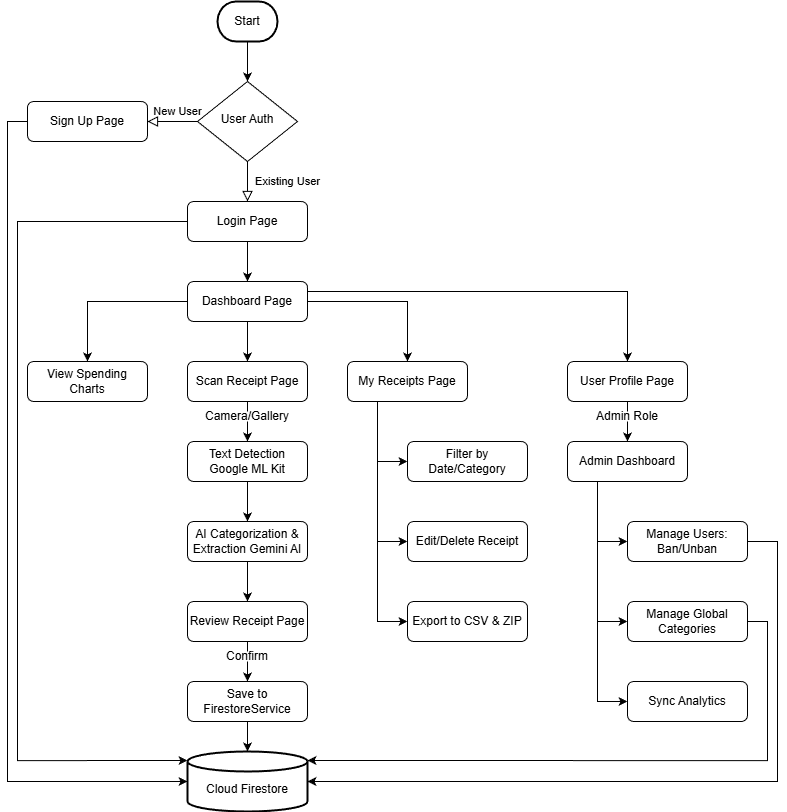

The diagram above was exported from draw.io. Its source (the exported page's mxGraphModel, read from the mxfile embedded in the PNG):
<mxGraphModel dx="2084" dy="1280" grid="1" gridSize="10" guides="1" tooltips="1" connect="1" arrows="1" fold="1" page="1" pageScale="1" pageWidth="827" pageHeight="1169" math="0" shadow="0">
  <root>
    <mxCell id="WIyWlLk6GJQsqaUBKTNV-0" />
    <mxCell id="WIyWlLk6GJQsqaUBKTNV-1" parent="WIyWlLk6GJQsqaUBKTNV-0" />
    <mxCell id="WIyWlLk6GJQsqaUBKTNV-4" edge="1" parent="WIyWlLk6GJQsqaUBKTNV-1" source="WIyWlLk6GJQsqaUBKTNV-6" style="rounded=0;html=1;jettySize=auto;orthogonalLoop=1;fontSize=11;endArrow=block;endFill=0;endSize=8;strokeWidth=1;shadow=0;labelBackgroundColor=none;edgeStyle=orthogonalEdgeStyle;" value="Existing User">
      <mxGeometry relative="1" y="40" as="geometry">
        <mxPoint as="offset" />
        <mxPoint x="280" y="280" as="targetPoint" />
      </mxGeometry>
    </mxCell>
    <mxCell id="WIyWlLk6GJQsqaUBKTNV-6" parent="WIyWlLk6GJQsqaUBKTNV-1" style="rhombus;whiteSpace=wrap;html=1;shadow=0;fontFamily=Helvetica;fontSize=12;align=center;strokeWidth=1;spacing=6;spacingTop=-4;" value="User Auth" vertex="1">
      <mxGeometry height="80" width="100" x="230" y="160" as="geometry" />
    </mxCell>
    <mxCell id="RuiNp3JAae4OH_BiSwQX-4" edge="1" parent="WIyWlLk6GJQsqaUBKTNV-1" source="WIyWlLk6GJQsqaUBKTNV-11" style="edgeStyle=orthogonalEdgeStyle;rounded=0;orthogonalLoop=1;jettySize=auto;html=1;entryX=0.5;entryY=0;entryDx=0;entryDy=0;" target="RuiNp3JAae4OH_BiSwQX-2">
      <mxGeometry relative="1" as="geometry" />
    </mxCell>
    <mxCell id="RuiNp3JAae4OH_BiSwQX-30" edge="1" parent="WIyWlLk6GJQsqaUBKTNV-1" source="WIyWlLk6GJQsqaUBKTNV-11" style="edgeStyle=orthogonalEdgeStyle;rounded=0;orthogonalLoop=1;jettySize=auto;html=1;exitX=0;exitY=0.5;exitDx=0;exitDy=0;entryX=0.5;entryY=0;entryDx=0;entryDy=0;" target="RuiNp3JAae4OH_BiSwQX-7">
      <mxGeometry relative="1" as="geometry" />
    </mxCell>
    <mxCell id="RuiNp3JAae4OH_BiSwQX-32" edge="1" parent="WIyWlLk6GJQsqaUBKTNV-1" source="WIyWlLk6GJQsqaUBKTNV-11" style="edgeStyle=orthogonalEdgeStyle;rounded=0;orthogonalLoop=1;jettySize=auto;html=1;exitX=1;exitY=0.5;exitDx=0;exitDy=0;entryX=0.5;entryY=0;entryDx=0;entryDy=0;" target="RuiNp3JAae4OH_BiSwQX-8">
      <mxGeometry relative="1" as="geometry" />
    </mxCell>
    <mxCell id="RuiNp3JAae4OH_BiSwQX-33" edge="1" parent="WIyWlLk6GJQsqaUBKTNV-1" source="WIyWlLk6GJQsqaUBKTNV-11" style="edgeStyle=orthogonalEdgeStyle;rounded=0;orthogonalLoop=1;jettySize=auto;html=1;exitX=1;exitY=0.25;exitDx=0;exitDy=0;entryX=0.5;entryY=0;entryDx=0;entryDy=0;" target="RuiNp3JAae4OH_BiSwQX-9">
      <mxGeometry relative="1" as="geometry" />
    </mxCell>
    <mxCell id="WIyWlLk6GJQsqaUBKTNV-11" parent="WIyWlLk6GJQsqaUBKTNV-1" style="rounded=1;whiteSpace=wrap;html=1;fontSize=12;glass=0;strokeWidth=1;shadow=0;" value="Dashboard Page" vertex="1">
      <mxGeometry height="40" width="120" x="220" y="360" as="geometry" />
    </mxCell>
    <mxCell id="RuiNp3JAae4OH_BiSwQX-6" edge="1" parent="WIyWlLk6GJQsqaUBKTNV-1" source="RuiNp3JAae4OH_BiSwQX-0" style="edgeStyle=orthogonalEdgeStyle;rounded=0;orthogonalLoop=1;jettySize=auto;html=1;" target="WIyWlLk6GJQsqaUBKTNV-6" value="">
      <mxGeometry relative="1" as="geometry" />
    </mxCell>
    <mxCell id="RuiNp3JAae4OH_BiSwQX-0" parent="WIyWlLk6GJQsqaUBKTNV-1" style="strokeWidth=2;html=1;shape=mxgraph.flowchart.terminator;whiteSpace=wrap;" value="Start" vertex="1">
      <mxGeometry height="40" width="60" x="250" y="80" as="geometry" />
    </mxCell>
    <mxCell id="RuiNp3JAae4OH_BiSwQX-5" edge="1" parent="WIyWlLk6GJQsqaUBKTNV-1" source="RuiNp3JAae4OH_BiSwQX-1" style="edgeStyle=orthogonalEdgeStyle;rounded=0;orthogonalLoop=1;jettySize=auto;html=1;" target="WIyWlLk6GJQsqaUBKTNV-11" value="">
      <mxGeometry relative="1" as="geometry" />
    </mxCell>
    <mxCell id="RuiNp3JAae4OH_BiSwQX-1" parent="WIyWlLk6GJQsqaUBKTNV-1" style="rounded=1;whiteSpace=wrap;html=1;fontSize=12;glass=0;strokeWidth=1;shadow=0;" value="Login Page" vertex="1">
      <mxGeometry height="40" width="120" x="220" y="280" as="geometry" />
    </mxCell>
    <mxCell id="RuiNp3JAae4OH_BiSwQX-14" edge="1" parent="WIyWlLk6GJQsqaUBKTNV-1" source="RuiNp3JAae4OH_BiSwQX-2" style="edgeStyle=orthogonalEdgeStyle;rounded=0;orthogonalLoop=1;jettySize=auto;html=1;exitX=0.5;exitY=1;exitDx=0;exitDy=0;entryX=0.5;entryY=0;entryDx=0;entryDy=0;" target="RuiNp3JAae4OH_BiSwQX-13">
      <mxGeometry relative="1" as="geometry" />
    </mxCell>
    <mxCell id="RuiNp3JAae4OH_BiSwQX-2" parent="WIyWlLk6GJQsqaUBKTNV-1" style="rounded=1;whiteSpace=wrap;html=1;fontSize=12;glass=0;strokeWidth=1;shadow=0;" value="Scan Receipt Page" vertex="1">
      <mxGeometry height="40" width="120" x="220" y="440" as="geometry" />
    </mxCell>
    <mxCell id="RuiNp3JAae4OH_BiSwQX-7" parent="WIyWlLk6GJQsqaUBKTNV-1" style="rounded=1;whiteSpace=wrap;html=1;fontSize=12;glass=0;strokeWidth=1;shadow=0;" value="View Spending Charts" vertex="1">
      <mxGeometry height="40" width="120" x="60" y="440" as="geometry" />
    </mxCell>
    <mxCell id="RuiNp3JAae4OH_BiSwQX-35" edge="1" parent="WIyWlLk6GJQsqaUBKTNV-1" source="RuiNp3JAae4OH_BiSwQX-8" style="edgeStyle=orthogonalEdgeStyle;rounded=0;orthogonalLoop=1;jettySize=auto;html=1;exitX=0.25;exitY=1;exitDx=0;exitDy=0;entryX=0;entryY=0.5;entryDx=0;entryDy=0;" target="RuiNp3JAae4OH_BiSwQX-27">
      <mxGeometry relative="1" as="geometry" />
    </mxCell>
    <mxCell id="RuiNp3JAae4OH_BiSwQX-36" edge="1" parent="WIyWlLk6GJQsqaUBKTNV-1" source="RuiNp3JAae4OH_BiSwQX-8" style="edgeStyle=orthogonalEdgeStyle;rounded=0;orthogonalLoop=1;jettySize=auto;html=1;exitX=0.25;exitY=1;exitDx=0;exitDy=0;entryX=0;entryY=0.5;entryDx=0;entryDy=0;" target="RuiNp3JAae4OH_BiSwQX-28">
      <mxGeometry relative="1" as="geometry" />
    </mxCell>
    <mxCell id="RuiNp3JAae4OH_BiSwQX-37" edge="1" parent="WIyWlLk6GJQsqaUBKTNV-1" source="RuiNp3JAae4OH_BiSwQX-8" style="edgeStyle=orthogonalEdgeStyle;rounded=0;orthogonalLoop=1;jettySize=auto;html=1;exitX=0.25;exitY=1;exitDx=0;exitDy=0;entryX=0;entryY=0.5;entryDx=0;entryDy=0;" target="RuiNp3JAae4OH_BiSwQX-29">
      <mxGeometry relative="1" as="geometry" />
    </mxCell>
    <mxCell id="RuiNp3JAae4OH_BiSwQX-8" parent="WIyWlLk6GJQsqaUBKTNV-1" style="rounded=1;whiteSpace=wrap;html=1;fontSize=12;glass=0;strokeWidth=1;shadow=0;" value="My Receipts Page" vertex="1">
      <mxGeometry height="40" width="120" x="380" y="440" as="geometry" />
    </mxCell>
    <mxCell id="RuiNp3JAae4OH_BiSwQX-42" edge="1" parent="WIyWlLk6GJQsqaUBKTNV-1" source="RuiNp3JAae4OH_BiSwQX-9" style="edgeStyle=orthogonalEdgeStyle;rounded=0;orthogonalLoop=1;jettySize=auto;html=1;exitX=0.5;exitY=1;exitDx=0;exitDy=0;entryX=0.5;entryY=0;entryDx=0;entryDy=0;" target="RuiNp3JAae4OH_BiSwQX-40">
      <mxGeometry relative="1" as="geometry" />
    </mxCell>
    <mxCell id="RuiNp3JAae4OH_BiSwQX-9" parent="WIyWlLk6GJQsqaUBKTNV-1" style="rounded=1;whiteSpace=wrap;html=1;fontSize=12;glass=0;strokeWidth=1;shadow=0;" value="User Profile Page" vertex="1">
      <mxGeometry height="40" width="120" x="600" y="440" as="geometry" />
    </mxCell>
    <mxCell id="RuiNp3JAae4OH_BiSwQX-10" parent="WIyWlLk6GJQsqaUBKTNV-1" style="rounded=1;whiteSpace=wrap;html=1;fontSize=12;glass=0;strokeWidth=1;shadow=0;" value="Sign Up Page" vertex="1">
      <mxGeometry height="40" width="120" x="60" y="180" as="geometry" />
    </mxCell>
    <mxCell id="RuiNp3JAae4OH_BiSwQX-12" edge="1" parent="WIyWlLk6GJQsqaUBKTNV-1" source="WIyWlLk6GJQsqaUBKTNV-6" style="rounded=0;html=1;jettySize=auto;orthogonalLoop=1;fontSize=11;endArrow=block;endFill=0;endSize=8;strokeWidth=1;shadow=0;labelBackgroundColor=none;edgeStyle=orthogonalEdgeStyle;entryX=1;entryY=0.5;entryDx=0;entryDy=0;exitX=0;exitY=0.5;exitDx=0;exitDy=0;" target="RuiNp3JAae4OH_BiSwQX-10" value="New User">
      <mxGeometry relative="1" x="-0.2" y="-10" as="geometry">
        <mxPoint as="offset" />
        <mxPoint x="220" y="250" as="sourcePoint" />
        <mxPoint x="220" y="290" as="targetPoint" />
      </mxGeometry>
    </mxCell>
    <mxCell id="RuiNp3JAae4OH_BiSwQX-16" edge="1" parent="WIyWlLk6GJQsqaUBKTNV-1" source="RuiNp3JAae4OH_BiSwQX-13" style="edgeStyle=orthogonalEdgeStyle;rounded=0;orthogonalLoop=1;jettySize=auto;html=1;exitX=0.5;exitY=1;exitDx=0;exitDy=0;entryX=0.5;entryY=0;entryDx=0;entryDy=0;" target="RuiNp3JAae4OH_BiSwQX-15">
      <mxGeometry relative="1" as="geometry" />
    </mxCell>
    <mxCell id="RuiNp3JAae4OH_BiSwQX-13" parent="WIyWlLk6GJQsqaUBKTNV-1" style="rounded=1;whiteSpace=wrap;html=1;fontSize=12;glass=0;strokeWidth=1;shadow=0;" value="Text Detection Google ML Kit" vertex="1">
      <mxGeometry height="40" width="120" x="220" y="520" as="geometry" />
    </mxCell>
    <mxCell id="RuiNp3JAae4OH_BiSwQX-18" edge="1" parent="WIyWlLk6GJQsqaUBKTNV-1" source="RuiNp3JAae4OH_BiSwQX-15" style="edgeStyle=orthogonalEdgeStyle;rounded=0;orthogonalLoop=1;jettySize=auto;html=1;exitX=0.5;exitY=1;exitDx=0;exitDy=0;entryX=0.5;entryY=0;entryDx=0;entryDy=0;" target="RuiNp3JAae4OH_BiSwQX-17">
      <mxGeometry relative="1" as="geometry" />
    </mxCell>
    <mxCell id="RuiNp3JAae4OH_BiSwQX-15" parent="WIyWlLk6GJQsqaUBKTNV-1" style="rounded=1;whiteSpace=wrap;html=1;fontSize=12;glass=0;strokeWidth=1;shadow=0;" value="AI Categorization &amp;amp; Extraction Gemini AI" vertex="1">
      <mxGeometry height="40" width="120" x="220" y="600" as="geometry" />
    </mxCell>
    <mxCell id="RuiNp3JAae4OH_BiSwQX-21" edge="1" parent="WIyWlLk6GJQsqaUBKTNV-1" source="RuiNp3JAae4OH_BiSwQX-17" style="edgeStyle=orthogonalEdgeStyle;rounded=0;orthogonalLoop=1;jettySize=auto;html=1;exitX=0.5;exitY=1;exitDx=0;exitDy=0;entryX=0.5;entryY=0;entryDx=0;entryDy=0;" target="RuiNp3JAae4OH_BiSwQX-20">
      <mxGeometry relative="1" as="geometry" />
    </mxCell>
    <mxCell id="RuiNp3JAae4OH_BiSwQX-17" parent="WIyWlLk6GJQsqaUBKTNV-1" style="rounded=1;whiteSpace=wrap;html=1;fontSize=12;glass=0;strokeWidth=1;shadow=0;" value="Review Receipt Page" vertex="1">
      <mxGeometry height="40" width="120" x="220" y="680" as="geometry" />
    </mxCell>
    <mxCell id="RuiNp3JAae4OH_BiSwQX-19" parent="WIyWlLk6GJQsqaUBKTNV-1" style="text;html=1;whiteSpace=wrap;strokeColor=none;fillColor=default;align=center;verticalAlign=middle;rounded=0;" value="Camera/Gallery" vertex="1">
      <mxGeometry height="10" width="90" x="235" y="490" as="geometry" />
    </mxCell>
    <mxCell id="RuiNp3JAae4OH_BiSwQX-20" parent="WIyWlLk6GJQsqaUBKTNV-1" style="rounded=1;whiteSpace=wrap;html=1;fontSize=12;glass=0;strokeWidth=1;shadow=0;" value="Save to FirestoreService" vertex="1">
      <mxGeometry height="40" width="120" x="220" y="760" as="geometry" />
    </mxCell>
    <mxCell id="RuiNp3JAae4OH_BiSwQX-22" parent="WIyWlLk6GJQsqaUBKTNV-1" style="text;html=1;whiteSpace=wrap;strokeColor=none;fillColor=default;align=center;verticalAlign=middle;rounded=0;" value="Confirm" vertex="1">
      <mxGeometry height="10" width="60" x="250" y="730" as="geometry" />
    </mxCell>
    <mxCell id="RuiNp3JAae4OH_BiSwQX-23" parent="WIyWlLk6GJQsqaUBKTNV-1" style="strokeWidth=2;html=1;shape=mxgraph.flowchart.database;whiteSpace=wrap;" value="&lt;div&gt;&lt;br&gt;&lt;/div&gt;Cloud Firestore" vertex="1">
      <mxGeometry height="60" width="120" x="220" y="830" as="geometry" />
    </mxCell>
    <mxCell id="RuiNp3JAae4OH_BiSwQX-26" edge="1" parent="WIyWlLk6GJQsqaUBKTNV-1" source="RuiNp3JAae4OH_BiSwQX-20" style="edgeStyle=orthogonalEdgeStyle;rounded=0;orthogonalLoop=1;jettySize=auto;html=1;exitX=0.5;exitY=1;exitDx=0;exitDy=0;entryX=0.5;entryY=0;entryDx=0;entryDy=0;entryPerimeter=0;" target="RuiNp3JAae4OH_BiSwQX-23">
      <mxGeometry relative="1" as="geometry" />
    </mxCell>
    <mxCell id="RuiNp3JAae4OH_BiSwQX-27" parent="WIyWlLk6GJQsqaUBKTNV-1" style="rounded=1;whiteSpace=wrap;html=1;fontSize=12;glass=0;strokeWidth=1;shadow=0;" value="Filter by Date/Category" vertex="1">
      <mxGeometry height="40" width="120" x="440" y="520" as="geometry" />
    </mxCell>
    <mxCell id="RuiNp3JAae4OH_BiSwQX-28" parent="WIyWlLk6GJQsqaUBKTNV-1" style="rounded=1;whiteSpace=wrap;html=1;fontSize=12;glass=0;strokeWidth=1;shadow=0;" value="Edit/Delete Receipt" vertex="1">
      <mxGeometry height="40" width="120" x="440" y="600" as="geometry" />
    </mxCell>
    <mxCell id="RuiNp3JAae4OH_BiSwQX-29" parent="WIyWlLk6GJQsqaUBKTNV-1" style="rounded=1;whiteSpace=wrap;html=1;fontSize=12;glass=0;strokeWidth=1;shadow=0;" value="Export to CSV &amp;amp; ZIP" vertex="1">
      <mxGeometry height="40" width="120" x="440" y="680" as="geometry" />
    </mxCell>
    <mxCell id="RuiNp3JAae4OH_BiSwQX-34" edge="1" parent="WIyWlLk6GJQsqaUBKTNV-1" source="RuiNp3JAae4OH_BiSwQX-10" style="edgeStyle=orthogonalEdgeStyle;rounded=0;orthogonalLoop=1;jettySize=auto;html=1;exitX=0;exitY=0.5;exitDx=0;exitDy=0;entryX=0;entryY=0.5;entryDx=0;entryDy=0;entryPerimeter=0;" target="RuiNp3JAae4OH_BiSwQX-23">
      <mxGeometry relative="1" as="geometry" />
    </mxCell>
    <mxCell id="RuiNp3JAae4OH_BiSwQX-39" edge="1" parent="WIyWlLk6GJQsqaUBKTNV-1" source="RuiNp3JAae4OH_BiSwQX-1" style="edgeStyle=orthogonalEdgeStyle;rounded=0;orthogonalLoop=1;jettySize=auto;html=1;exitX=0;exitY=0.5;exitDx=0;exitDy=0;entryX=0;entryY=0.15;entryDx=0;entryDy=0;entryPerimeter=0;" target="RuiNp3JAae4OH_BiSwQX-23">
      <mxGeometry relative="1" as="geometry">
        <Array as="points">
          <mxPoint x="50" y="300" />
          <mxPoint x="50" y="839" />
        </Array>
      </mxGeometry>
    </mxCell>
    <mxCell id="RuiNp3JAae4OH_BiSwQX-46" edge="1" parent="WIyWlLk6GJQsqaUBKTNV-1" source="RuiNp3JAae4OH_BiSwQX-40" style="edgeStyle=orthogonalEdgeStyle;rounded=0;orthogonalLoop=1;jettySize=auto;html=1;exitX=0.25;exitY=1;exitDx=0;exitDy=0;entryX=0;entryY=0.5;entryDx=0;entryDy=0;" target="RuiNp3JAae4OH_BiSwQX-43">
      <mxGeometry relative="1" as="geometry" />
    </mxCell>
    <mxCell id="RuiNp3JAae4OH_BiSwQX-47" edge="1" parent="WIyWlLk6GJQsqaUBKTNV-1" source="RuiNp3JAae4OH_BiSwQX-40" style="edgeStyle=orthogonalEdgeStyle;rounded=0;orthogonalLoop=1;jettySize=auto;html=1;exitX=0.25;exitY=1;exitDx=0;exitDy=0;entryX=0;entryY=0.5;entryDx=0;entryDy=0;" target="RuiNp3JAae4OH_BiSwQX-44">
      <mxGeometry relative="1" as="geometry" />
    </mxCell>
    <mxCell id="RuiNp3JAae4OH_BiSwQX-48" edge="1" parent="WIyWlLk6GJQsqaUBKTNV-1" source="RuiNp3JAae4OH_BiSwQX-40" style="edgeStyle=orthogonalEdgeStyle;rounded=0;orthogonalLoop=1;jettySize=auto;html=1;exitX=0.25;exitY=1;exitDx=0;exitDy=0;entryX=0;entryY=0.5;entryDx=0;entryDy=0;" target="RuiNp3JAae4OH_BiSwQX-45">
      <mxGeometry relative="1" as="geometry" />
    </mxCell>
    <mxCell id="RuiNp3JAae4OH_BiSwQX-40" parent="WIyWlLk6GJQsqaUBKTNV-1" style="rounded=1;whiteSpace=wrap;html=1;fontSize=12;glass=0;strokeWidth=1;shadow=0;" value="Admin Dashboard" vertex="1">
      <mxGeometry height="40" width="120" x="600" y="520" as="geometry" />
    </mxCell>
    <mxCell id="RuiNp3JAae4OH_BiSwQX-41" parent="WIyWlLk6GJQsqaUBKTNV-1" style="text;html=1;whiteSpace=wrap;strokeColor=none;fillColor=default;align=center;verticalAlign=middle;rounded=0;" value="Admin Role" vertex="1">
      <mxGeometry height="10" width="90" x="615" y="490" as="geometry" />
    </mxCell>
    <mxCell id="RuiNp3JAae4OH_BiSwQX-43" parent="WIyWlLk6GJQsqaUBKTNV-1" style="rounded=1;whiteSpace=wrap;html=1;fontSize=12;glass=0;strokeWidth=1;shadow=0;" value="Manage Users: Ban/Unban" vertex="1">
      <mxGeometry height="40" width="120" x="660" y="600" as="geometry" />
    </mxCell>
    <mxCell id="RuiNp3JAae4OH_BiSwQX-44" parent="WIyWlLk6GJQsqaUBKTNV-1" style="rounded=1;whiteSpace=wrap;html=1;fontSize=12;glass=0;strokeWidth=1;shadow=0;" value="Manage Global Categories" vertex="1">
      <mxGeometry height="40" width="120" x="660" y="680" as="geometry" />
    </mxCell>
    <mxCell id="RuiNp3JAae4OH_BiSwQX-45" parent="WIyWlLk6GJQsqaUBKTNV-1" style="rounded=1;whiteSpace=wrap;html=1;fontSize=12;glass=0;strokeWidth=1;shadow=0;" value="Sync Analytics" vertex="1">
      <mxGeometry height="40" width="120" x="660" y="760" as="geometry" />
    </mxCell>
    <mxCell id="RuiNp3JAae4OH_BiSwQX-49" edge="1" parent="WIyWlLk6GJQsqaUBKTNV-1" source="RuiNp3JAae4OH_BiSwQX-43" style="edgeStyle=orthogonalEdgeStyle;rounded=0;orthogonalLoop=1;jettySize=auto;html=1;exitX=1;exitY=0.5;exitDx=0;exitDy=0;entryX=1;entryY=0.5;entryDx=0;entryDy=0;entryPerimeter=0;" target="RuiNp3JAae4OH_BiSwQX-23">
      <mxGeometry relative="1" as="geometry">
        <Array as="points">
          <mxPoint x="810" y="620" />
          <mxPoint x="810" y="860" />
        </Array>
      </mxGeometry>
    </mxCell>
    <mxCell id="RuiNp3JAae4OH_BiSwQX-50" edge="1" parent="WIyWlLk6GJQsqaUBKTNV-1" source="RuiNp3JAae4OH_BiSwQX-44" style="edgeStyle=orthogonalEdgeStyle;rounded=0;orthogonalLoop=1;jettySize=auto;html=1;exitX=1;exitY=0.5;exitDx=0;exitDy=0;entryX=1;entryY=0.15;entryDx=0;entryDy=0;entryPerimeter=0;" target="RuiNp3JAae4OH_BiSwQX-23">
      <mxGeometry relative="1" as="geometry" />
    </mxCell>
  </root>
</mxGraphModel>